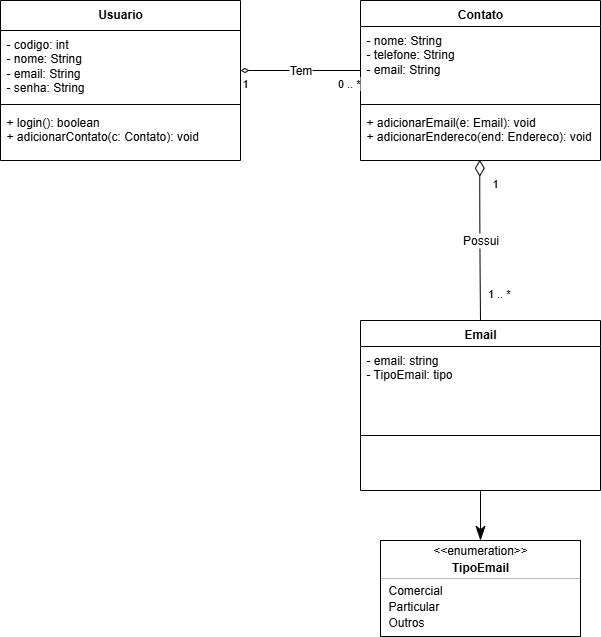

The diagram above was exported from draw.io. Its source (the exported page's mxGraphModel, read from the mxfile embedded in the PNG):
<mxGraphModel dx="1303" dy="724" grid="1" gridSize="10" guides="1" tooltips="1" connect="1" arrows="1" fold="1" page="1" pageScale="1" pageWidth="1169" pageHeight="827" math="0" shadow="0">
  <root>
    <mxCell id="0" />
    <mxCell id="1" parent="0" />
    <mxCell id="9aUHmwyhnExBrmY6oB96-1" value="&lt;div&gt;&lt;span style=&quot;background-color: transparent; color: light-dark(rgb(0, 0, 0), rgb(255, 255, 255));&quot;&gt;Usuario&lt;/span&gt;&lt;/div&gt;" style="swimlane;fontStyle=1;align=center;verticalAlign=top;childLayout=stackLayout;horizontal=1;startSize=30;horizontalStack=0;resizeParent=1;resizeParentMax=0;resizeLast=0;collapsible=1;marginBottom=0;whiteSpace=wrap;html=1;" vertex="1" parent="1">
      <mxGeometry x="160" y="120" width="240" height="160" as="geometry" />
    </mxCell>
    <mxCell id="9aUHmwyhnExBrmY6oB96-2" value="- codigo: int&lt;div&gt;- nome: String&lt;/div&gt;&lt;div&gt;- email: String&lt;/div&gt;&lt;div&gt;- senha: String&lt;/div&gt;" style="text;strokeColor=none;fillColor=none;align=left;verticalAlign=top;spacingLeft=4;spacingRight=4;overflow=hidden;rotatable=0;points=[[0,0.5],[1,0.5]];portConstraint=eastwest;whiteSpace=wrap;html=1;" vertex="1" parent="9aUHmwyhnExBrmY6oB96-1">
      <mxGeometry y="30" width="240" height="70" as="geometry" />
    </mxCell>
    <mxCell id="9aUHmwyhnExBrmY6oB96-3" value="" style="line;strokeWidth=1;fillColor=none;align=left;verticalAlign=middle;spacingTop=-1;spacingLeft=3;spacingRight=3;rotatable=0;labelPosition=right;points=[];portConstraint=eastwest;strokeColor=inherit;" vertex="1" parent="9aUHmwyhnExBrmY6oB96-1">
      <mxGeometry y="100" width="240" height="8" as="geometry" />
    </mxCell>
    <mxCell id="9aUHmwyhnExBrmY6oB96-4" value="+ login(): boolean&lt;div&gt;+ adicionarContato(c: Contato): void&lt;/div&gt;" style="text;strokeColor=none;fillColor=none;align=left;verticalAlign=top;spacingLeft=4;spacingRight=4;overflow=hidden;rotatable=0;points=[[0,0.5],[1,0.5]];portConstraint=eastwest;whiteSpace=wrap;html=1;" vertex="1" parent="9aUHmwyhnExBrmY6oB96-1">
      <mxGeometry y="108" width="240" height="52" as="geometry" />
    </mxCell>
    <mxCell id="9aUHmwyhnExBrmY6oB96-9" value="Contato" style="swimlane;fontStyle=1;align=center;verticalAlign=top;childLayout=stackLayout;horizontal=1;startSize=26;horizontalStack=0;resizeParent=1;resizeParentMax=0;resizeLast=0;collapsible=1;marginBottom=0;whiteSpace=wrap;html=1;" vertex="1" parent="1">
      <mxGeometry x="520" y="120" width="240" height="160" as="geometry" />
    </mxCell>
    <mxCell id="9aUHmwyhnExBrmY6oB96-10" value="- nome: String&lt;div&gt;- telefone: String&lt;/div&gt;&lt;div&gt;- email: String&lt;/div&gt;" style="text;strokeColor=none;fillColor=none;align=left;verticalAlign=top;spacingLeft=4;spacingRight=4;overflow=hidden;rotatable=0;points=[[0,0.5],[1,0.5]];portConstraint=eastwest;whiteSpace=wrap;html=1;" vertex="1" parent="9aUHmwyhnExBrmY6oB96-9">
      <mxGeometry y="26" width="240" height="74" as="geometry" />
    </mxCell>
    <mxCell id="9aUHmwyhnExBrmY6oB96-11" value="" style="line;strokeWidth=1;fillColor=none;align=left;verticalAlign=middle;spacingTop=-1;spacingLeft=3;spacingRight=3;rotatable=0;labelPosition=right;points=[];portConstraint=eastwest;strokeColor=inherit;" vertex="1" parent="9aUHmwyhnExBrmY6oB96-9">
      <mxGeometry y="100" width="240" height="8" as="geometry" />
    </mxCell>
    <mxCell id="9aUHmwyhnExBrmY6oB96-12" value="+ adicionarEmail(e: Email): void&lt;div&gt;+ adicionarEndereco(end: Endereco): void&lt;/div&gt;" style="text;strokeColor=none;fillColor=none;align=left;verticalAlign=top;spacingLeft=4;spacingRight=4;overflow=hidden;rotatable=0;points=[[0,0.5],[1,0.5]];portConstraint=eastwest;whiteSpace=wrap;html=1;" vertex="1" parent="9aUHmwyhnExBrmY6oB96-9">
      <mxGeometry y="108" width="240" height="52" as="geometry" />
    </mxCell>
    <mxCell id="9aUHmwyhnExBrmY6oB96-13" value="Email" style="swimlane;fontStyle=1;align=center;verticalAlign=top;childLayout=stackLayout;horizontal=1;startSize=26;horizontalStack=0;resizeParent=1;resizeParentMax=0;resizeLast=0;collapsible=1;marginBottom=0;whiteSpace=wrap;html=1;" vertex="1" parent="1">
      <mxGeometry x="520" y="440" width="240" height="170" as="geometry" />
    </mxCell>
    <mxCell id="9aUHmwyhnExBrmY6oB96-14" value="- email: string&lt;div&gt;- TipoEmail: tipo&lt;/div&gt;" style="text;strokeColor=none;fillColor=none;align=left;verticalAlign=top;spacingLeft=4;spacingRight=4;overflow=hidden;rotatable=0;points=[[0,0.5],[1,0.5]];portConstraint=eastwest;whiteSpace=wrap;html=1;" vertex="1" parent="9aUHmwyhnExBrmY6oB96-13">
      <mxGeometry y="26" width="240" height="34" as="geometry" />
    </mxCell>
    <mxCell id="9aUHmwyhnExBrmY6oB96-15" value="" style="line;strokeWidth=1;fillColor=none;align=left;verticalAlign=middle;spacingTop=-1;spacingLeft=3;spacingRight=3;rotatable=0;labelPosition=right;points=[];portConstraint=eastwest;strokeColor=inherit;" vertex="1" parent="9aUHmwyhnExBrmY6oB96-13">
      <mxGeometry y="60" width="240" height="110" as="geometry" />
    </mxCell>
    <mxCell id="9aUHmwyhnExBrmY6oB96-21" value="" style="fontStyle=1;align=center;verticalAlign=middle;childLayout=stackLayout;horizontal=1;horizontalStack=0;resizeParent=1;resizeParentMax=0;resizeLast=0;marginBottom=0;" vertex="1" parent="1">
      <mxGeometry x="540" y="660" width="200" height="96" as="geometry" />
    </mxCell>
    <mxCell id="9aUHmwyhnExBrmY6oB96-22" value="&amp;lt;&amp;lt;enumeration&amp;gt;&amp;gt;" style="html=1;align=center;spacing=0;verticalAlign=middle;strokeColor=none;fillColor=none;whiteSpace=wrap;" vertex="1" parent="9aUHmwyhnExBrmY6oB96-21">
      <mxGeometry width="200" height="20" as="geometry" />
    </mxCell>
    <mxCell id="9aUHmwyhnExBrmY6oB96-23" value="TipoEmail" style="html=1;align=center;spacing=0;verticalAlign=middle;strokeColor=none;fillColor=none;whiteSpace=wrap;fontStyle=1;" vertex="1" parent="9aUHmwyhnExBrmY6oB96-21">
      <mxGeometry y="20" width="200" height="14" as="geometry" />
    </mxCell>
    <mxCell id="9aUHmwyhnExBrmY6oB96-24" value="" style="line;strokeWidth=0.25;fillColor=none;align=left;verticalAlign=middle;spacingTop=-1;spacingLeft=3;spacingRight=3;rotatable=0;labelPosition=right;points=[];portConstraint=eastwest;" vertex="1" parent="9aUHmwyhnExBrmY6oB96-21">
      <mxGeometry y="34" width="200" height="8" as="geometry" />
    </mxCell>
    <mxCell id="9aUHmwyhnExBrmY6oB96-25" value="Comercial" style="html=1;align=left;spacing=0;spacingLeft=8;verticalAlign=middle;strokeColor=none;fillColor=none;whiteSpace=wrap;" vertex="1" parent="9aUHmwyhnExBrmY6oB96-21">
      <mxGeometry y="42" width="200" height="16" as="geometry" />
    </mxCell>
    <mxCell id="9aUHmwyhnExBrmY6oB96-26" value="Particular" style="html=1;align=left;spacing=0;spacingLeft=8;verticalAlign=middle;strokeColor=none;fillColor=none;whiteSpace=wrap;" vertex="1" parent="9aUHmwyhnExBrmY6oB96-21">
      <mxGeometry y="58" width="200" height="16" as="geometry" />
    </mxCell>
    <mxCell id="9aUHmwyhnExBrmY6oB96-29" value="Outros" style="html=1;align=left;spacing=0;spacingLeft=8;verticalAlign=middle;strokeColor=none;fillColor=none;whiteSpace=wrap;" vertex="1" parent="9aUHmwyhnExBrmY6oB96-21">
      <mxGeometry y="74" width="200" height="16" as="geometry" />
    </mxCell>
    <mxCell id="9aUHmwyhnExBrmY6oB96-27" value="" style="html=1;align=left;spacing=0;spacingLeft=8;verticalAlign=middle;strokeColor=none;fillColor=none;whiteSpace=wrap;" vertex="1" parent="9aUHmwyhnExBrmY6oB96-21">
      <mxGeometry y="90" width="200" height="6" as="geometry" />
    </mxCell>
    <mxCell id="9aUHmwyhnExBrmY6oB96-35" value="Tem" style="endArrow=none;html=1;startArrow=diamondThin;startFill=0;edgeStyle=orthogonalEdgeStyle;rounded=0;fontSize=12;curved=1;endFill=0;" edge="1" parent="1">
      <mxGeometry relative="1" as="geometry">
        <mxPoint x="400" y="190" as="sourcePoint" />
        <mxPoint x="520" y="190" as="targetPoint" />
      </mxGeometry>
    </mxCell>
    <mxCell id="9aUHmwyhnExBrmY6oB96-36" value="1" style="edgeLabel;resizable=0;html=1;align=left;verticalAlign=top;" connectable="0" vertex="1" parent="9aUHmwyhnExBrmY6oB96-35">
      <mxGeometry x="-1" relative="1" as="geometry" />
    </mxCell>
    <mxCell id="9aUHmwyhnExBrmY6oB96-37" value="0 .. *" style="edgeLabel;resizable=0;html=1;align=right;verticalAlign=top;" connectable="0" vertex="1" parent="9aUHmwyhnExBrmY6oB96-35">
      <mxGeometry x="1" relative="1" as="geometry" />
    </mxCell>
    <mxCell id="9aUHmwyhnExBrmY6oB96-38" value="Possui" style="endArrow=none;html=1;endSize=12;startArrow=diamondThin;startSize=14;startFill=0;edgeStyle=orthogonalEdgeStyle;rounded=0;fontSize=12;curved=1;exitX=0.497;exitY=0.986;exitDx=0;exitDy=0;exitPerimeter=0;entryX=0.5;entryY=0;entryDx=0;entryDy=0;endFill=0;" edge="1" parent="1" source="9aUHmwyhnExBrmY6oB96-12" target="9aUHmwyhnExBrmY6oB96-13">
      <mxGeometry relative="1" as="geometry">
        <mxPoint x="490" y="390" as="sourcePoint" />
        <mxPoint x="650" y="390" as="targetPoint" />
      </mxGeometry>
    </mxCell>
    <mxCell id="9aUHmwyhnExBrmY6oB96-39" value="1" style="edgeLabel;resizable=0;html=1;align=left;verticalAlign=top;" connectable="0" vertex="1" parent="9aUHmwyhnExBrmY6oB96-38">
      <mxGeometry x="-1" relative="1" as="geometry">
        <mxPoint x="11" y="11" as="offset" />
      </mxGeometry>
    </mxCell>
    <mxCell id="9aUHmwyhnExBrmY6oB96-40" value="1 .. *" style="edgeLabel;resizable=0;html=1;align=right;verticalAlign=top;" connectable="0" vertex="1" parent="9aUHmwyhnExBrmY6oB96-38">
      <mxGeometry x="1" relative="1" as="geometry">
        <mxPoint x="30" y="-40" as="offset" />
      </mxGeometry>
    </mxCell>
    <mxCell id="9aUHmwyhnExBrmY6oB96-41" value="" style="endArrow=classicThin;html=1;endSize=12;startArrow=none;startSize=14;startFill=0;edgeStyle=orthogonalEdgeStyle;rounded=0;fontSize=12;curved=1;entryX=0.5;entryY=0;entryDx=0;entryDy=0;exitX=0.5;exitY=1;exitDx=0;exitDy=0;endFill=1;" edge="1" parent="1" source="9aUHmwyhnExBrmY6oB96-13" target="9aUHmwyhnExBrmY6oB96-22">
      <mxGeometry relative="1" as="geometry">
        <mxPoint x="360" y="630" as="sourcePoint" />
        <mxPoint x="520" y="630" as="targetPoint" />
      </mxGeometry>
    </mxCell>
  </root>
</mxGraphModel>